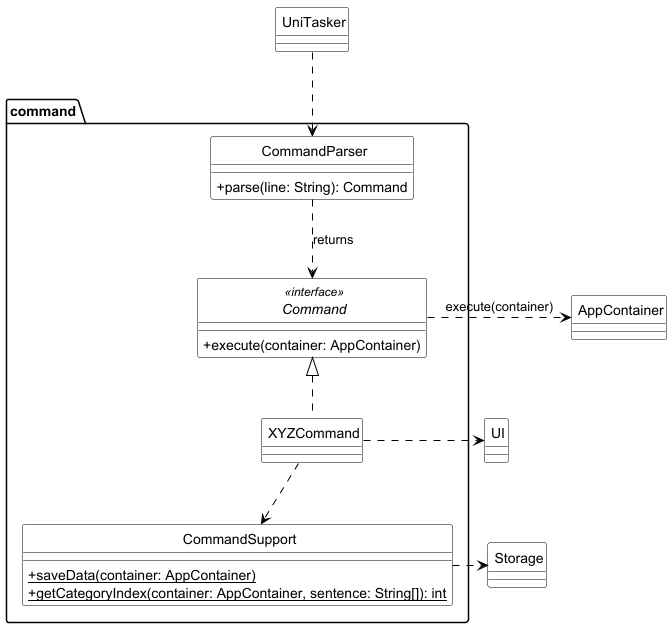

The diagram above was rendered by PlantUML. Its source (embedded in the PNG):
@startuml
skinparam classAttributeIconSize 0
skinparam CircledCharacterFontSize 0
skinparam CircledCharacterRadius 0
skinparam class {
    BackgroundColor White
    BorderColor Black
    ArrowColor Black
}

package "command" {

interface Command <<interface>> {
    + execute(container: AppContainer)
}

class "CommandParser" as CommandParser {
    + parse(line: String): Command
}

class "CommandSupport" as CommandSupport {
    {static} + saveData(container: AppContainer)
    {static} + getCategoryIndex(container: AppContainer, sentence: String[]): int
}

class "XYZCommand" as XYZCommand {
}

}

class "AppContainer" as AppContainer

class "UniTasker" as UniTasker
class "UI" as UI
class "Storage" as Storage

UniTasker ..> CommandParser

CommandParser ..> Command : returns
Command <|.. XYZCommand

XYZCommand ..> CommandSupport
Command .right.> AppContainer : execute(container)

XYZCommand .right.> UI
CommandSupport .right.> Storage

@enduml